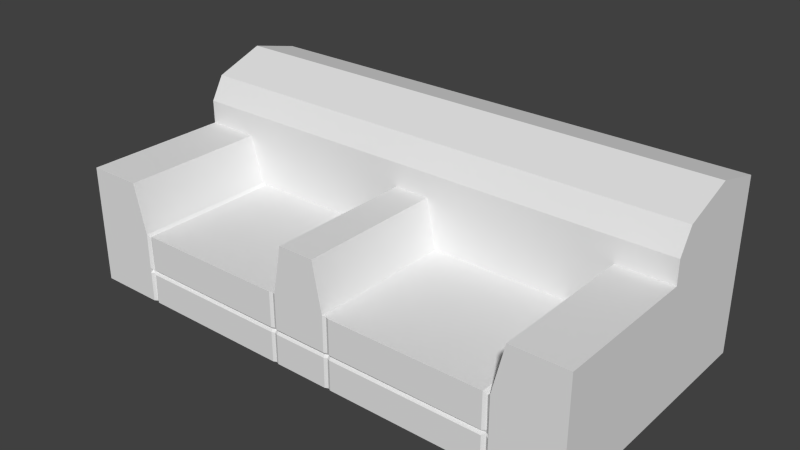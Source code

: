 # Source: sofa2.blend  (saved by Blender 2.76.0; exported with 4.5.12 LTS)
import bpy
from mathutils import Matrix  # noqa: F401  (used for matrix-valued properties, if any)

bpy.ops.wm.read_factory_settings(use_empty=True)
scene = bpy.context.scene
scene.name = 'Scene'

# ---- collections
col_collection_1 = bpy.data.collections.new('Collection 1'); scene.collection.children.link(col_collection_1)

# ---- materials (node trees are filled in below, after node groups)
mat_sofa = bpy.data.materials.new('Sofa')
mat_sofa.alpha_threshold = 0.0
mat_sofa.use_transparent_shadow = False
mat_sofa.roughness = 0.5

# ---- material node trees

# ---- world
world_world = bpy.data.worlds.new('World'); scene.world = world_world
world_world.color = (0.05088, 0.05088, 0.05088)
world_world.use_sun_shadow = False
world_world.sun_shadow_jitter_overblur = 0.0
world_world.cycles.sampling_method = 'MANUAL'
world_world.cycles.sample_map_resolution = 256

# ---- meshes
me_cube_001 = bpy.data.meshes.new('Cube.001')
me_cube_001.from_pydata([(0.3289, -0.0397, -1.0), (0.3289, -1.81, -1.0), (3.128, 0.1236, 1.0), (3.128, -1.81, -1.0), (3.128, -1.81, 0.4305), (3.128, 1.348, -1.0), (3.128, 1.348, 1.062), (3.128, -0.0397, -1.0), (3.128, -0.0397, 0.4305), (2.334, 1.348, 1.062), (2.334, -1.81, -1.0), (2.334, 1.348, -1.0), (2.334, -1.81, -0.1567), (0.3289, 1.348, 1.062), (2.474, -0.0397, 0.4305), (2.334, -0.0397, -1.0), (0.3289, -0.0397, -0.1567), (2.334, -0.0397, -0.1567), (0.3289, 0.1236, 1.0), (0.2143, -0.0397, 0.4305), (0.3289, 1.348, -1.0), (2.334, 0.1236, 1.0), (0.3289, -1.81, -0.1567), (2.474, -1.81, 0.4305), (0.2143, -1.81, 0.4305), (3.128, 0.7356, 1.22), (0.3289, 0.7356, 1.22), (2.334, 0.7356, 1.22), (0.3289, 0.6539, -1.0), (3.128, 0.6539, -1.0), (2.334, 0.6539, -1.0), (0.3289, -1.81, -0.5783), (2.334, -1.81, -0.5783), (0.3289, -1.81, -0.6386), (2.334, -1.81, -0.6386), (0.3289, -1.788, -0.6085), (2.334, -1.775, -0.6085), (2.254, 1.348, 1.062), (2.254, -1.81, -1.0), (2.254, -0.0397, -1.0), (2.384, -0.0397, 0.4305), (2.254, -0.0397, -0.1567), (2.254, -1.81, -0.1567), (2.254, 1.348, -1.0), (2.254, 0.1236, 1.0), (2.254, 0.7356, 1.22), (2.254, 0.6539, -1.0), (2.254, -1.81, -0.5783), (2.254, -1.81, -0.6386), (2.254, -1.775, -0.6085), (2.294, 1.348, 1.062), (2.294, -1.785, -1.0), (2.294, -0.0397, -1.0), (2.294, -1.78, -0.5783), (2.294, -1.78, -0.6386), (2.294, -1.78, -0.6085), (2.429, -0.0397, 0.4305), (2.294, -0.0397, -0.1957), (2.294, -1.785, -0.1957), (2.294, 1.348, -1.0), (2.294, 0.1236, 1.0), (2.294, 0.7356, 1.22), (2.294, 0.6539, -1.0), (0.2999, -0.0397, 0.4305), (0.405, -0.0397, -0.1567), (0.405, -1.81, -0.1567), (0.405, 1.348, -1.0), (0.405, 0.1236, 1.0), (0.405, 0.7356, 1.22), (0.405, 0.6539, -1.0), (0.405, 1.348, 1.062), (0.405, -1.81, -1.0), (0.405, -0.0397, -1.0), (0.405, -1.81, -0.5783), (0.405, -1.81, -0.6386), (0.405, -1.787, -0.6085), (0.2571, -0.0397, 0.4305), (0.367, -0.0397, -0.1567), (0.367, -1.793, -0.1567), (0.367, 1.348, -1.0), (0.367, 0.1236, 1.0), (0.367, 0.7356, 1.22), (0.367, 0.6539, -1.0), (0.367, 1.348, 1.062), (0.367, -1.793, -1.0), (0.367, -0.0397, -1.0), (0.367, -1.793, -0.5783), (0.367, -1.793, -0.6386), (0.367, -1.771, -0.6085), (0.2716, -0.04065, 0.7153), (3.128, -0.04065, 0.7153), (2.404, -0.04065, 0.7153), (2.319, -0.04065, 0.7153), (2.362, -0.04065, 0.7153), (0.3524, -0.04065, 0.7153), (0.312, -0.04065, 0.7153), (-0.3289, -0.0397, -1.0), (0.0, 0.1236, 1.0), (-0.3289, -1.81, -1.0), (-3.128, 0.1236, 1.0), (-3.128, -1.81, -1.0), (-3.128, -1.81, 0.4305), (-3.128, 1.348, -1.0), (-3.128, 1.348, 1.062), (0.0, 1.348, 1.062), (0.0, 1.348, -1.0), (0.0, -1.81, -0.1567), (0.0, -1.81, -1.0), (-3.128, -0.0397, -1.0), (-3.128, -0.0397, 0.4305), (0.0, -0.0397, 0.4305), (0.0, -0.0397, -1.0), (-2.334, 1.348, 1.062), (-2.334, -1.81, -1.0), (-2.334, 1.348, -1.0), (-2.334, -1.81, -0.1567), (-0.3289, 1.348, 1.062), (-2.474, -0.0397, 0.4305), (-2.334, -0.0397, -1.0), (-0.3289, -0.0397, -0.1567), (-2.334, -0.0397, -0.1567), (-0.3289, 0.1236, 1.0), (-0.2143, -0.0397, 0.4305), (-0.3289, 1.348, -1.0), (-2.334, 0.1236, 1.0), (-0.3289, -1.81, -0.1567), (-2.474, -1.81, 0.4305), (0.0, -1.81, 0.4305), (-0.2143, -1.81, 0.4305), (0.0, 0.7356, 1.22), (-3.128, 0.7356, 1.22), (-0.3289, 0.7356, 1.22), (-2.334, 0.7356, 1.22), (-0.3289, 0.6539, -1.0), (-3.128, 0.6539, -1.0), (0.0, 0.6539, -1.0), (-2.334, 0.6539, -1.0), (-0.3289, -1.81, -0.5783), (0.0, -1.81, -0.5783), (-2.334, -1.81, -0.5783), (-0.3289, -1.81, -0.6386), (0.0, -1.81, -0.6386), (-2.334, -1.81, -0.6386), (-0.3289, -1.788, -0.6085), (0.0, -1.788, -0.6085), (-2.334, -1.775, -0.6085), (-2.254, 1.348, 1.062), (-2.254, -1.81, -1.0), (-2.254, -0.0397, -1.0), (-2.384, -0.0397, 0.4305), (-2.254, -0.0397, -0.1567), (-2.254, -1.81, -0.1567), (-2.254, 1.348, -1.0), (-2.254, 0.1236, 1.0), (-2.254, 0.7356, 1.22), (-2.254, 0.6539, -1.0), (-2.254, -1.81, -0.5783), (-2.254, -1.81, -0.6386), (-2.254, -1.775, -0.6085), (-2.294, 1.348, 1.062), (-2.294, -1.785, -1.0), (-2.294, -0.0397, -1.0), (-2.294, -1.78, -0.5783), (-2.294, -1.78, -0.6386), (-2.294, -1.78, -0.6085), (-2.429, -0.0397, 0.4305), (-2.294, -0.0397, -0.1957), (-2.294, -1.785, -0.1957), (-2.294, 1.348, -1.0), (-2.294, 0.1236, 1.0), (-2.294, 0.7356, 1.22), (-2.294, 0.6539, -1.0), (-0.2999, -0.0397, 0.4305), (-0.405, -0.0397, -0.1567), (-0.405, -1.81, -0.1567), (-0.405, 1.348, -1.0), (-0.405, 0.1236, 1.0), (-0.405, 0.7356, 1.22), (-0.405, 0.6539, -1.0), (-0.405, 1.348, 1.062), (-0.405, -1.81, -1.0), (-0.405, -0.0397, -1.0), (-0.405, -1.81, -0.5783), (-0.405, -1.81, -0.6386), (-0.405, -1.787, -0.6085), (-0.2571, -0.0397, 0.4305), (-0.367, -0.0397, -0.1567), (-0.367, -1.793, -0.1567), (-0.367, 1.348, -1.0), (-0.367, 0.1236, 1.0), (-0.367, 0.7356, 1.22), (-0.367, 0.6539, -1.0), (-0.367, 1.348, 1.062), (-0.367, -1.793, -1.0), (-0.367, -0.0397, -1.0), (-0.367, -1.793, -0.5783), (-0.367, -1.793, -0.6386), (-0.367, -1.771, -0.6085), (-0.2716, -0.04065, 0.7153), (-3.128, -0.04065, 0.7153), (0.0, -0.04065, 0.7153), (-2.404, -0.04065, 0.7153), (-2.319, -0.04065, 0.7153), (-2.362, -0.04065, 0.7153), (-0.3524, -0.04065, 0.7153), (-0.312, -0.04065, 0.7153)], [], [(87, 33, 1), (87, 1, 84), (62, 30, 15), (62, 15, 52), (30, 11, 5), (30, 5, 29), (26, 13, 104), (26, 104, 129), (33, 141, 107), (33, 107, 1), (89, 18, 97), (89, 97, 200), (22, 16, 19), (22, 19, 24), (8, 4, 3), (8, 3, 7), (0, 111, 135), (0, 135, 28), (10, 15, 7), (10, 7, 3), (78, 77, 16), (78, 16, 22), (50, 9, 11), (50, 11, 59), (14, 23, 4), (14, 4, 8), (77, 76, 19), (77, 19, 16), (90, 2, 21), (90, 21, 91), (104, 13, 20), (104, 20, 105), (29, 5, 6), (29, 6, 25), (3, 4, 23), (23, 12, 32), (32, 36, 34), (34, 10, 3), (3, 23, 32), (32, 34, 3), (23, 14, 17), (23, 17, 12), (51, 52, 15), (51, 15, 10), (0, 1, 107), (0, 107, 111), (24, 19, 110), (24, 110, 127), (106, 22, 24), (106, 24, 127), (81, 83, 13), (81, 13, 26), (9, 6, 5), (9, 5, 11), (95, 80, 18), (95, 18, 89), (25, 6, 9), (25, 9, 27), (2, 25, 27), (2, 27, 21), (80, 81, 26), (80, 26, 18), (18, 26, 129), (18, 129, 97), (105, 20, 28), (105, 28, 135), (15, 30, 29), (15, 29, 7), (59, 11, 30), (59, 30, 62), (8, 7, 29), (29, 25, 2), (2, 90, 8), (29, 2, 8), (22, 106, 138), (22, 138, 31), (78, 22, 31), (78, 31, 86), (35, 144, 141), (35, 141, 33), (88, 35, 33), (88, 33, 87), (86, 31, 35), (86, 35, 88), (31, 138, 144), (31, 144, 35), (53, 47, 49), (53, 49, 55), (55, 49, 48), (55, 48, 54), (58, 42, 47), (58, 47, 53), (66, 43, 46), (66, 46, 69), (60, 61, 45), (60, 45, 44), (93, 60, 44), (93, 44, 92), (61, 50, 37), (61, 37, 45), (71, 72, 39), (71, 39, 38), (57, 56, 40), (57, 40, 41), (70, 37, 43), (70, 43, 66), (58, 57, 41), (58, 41, 42), (69, 46, 39), (69, 39, 72), (54, 48, 38), (54, 38, 51), (34, 54, 51), (34, 51, 10), (12, 17, 57), (12, 57, 58), (17, 14, 56), (17, 56, 57), (27, 9, 50), (27, 50, 61), (91, 21, 60), (91, 60, 93), (21, 27, 61), (21, 61, 60), (12, 58, 53), (12, 53, 32), (36, 55, 54), (36, 54, 34), (32, 53, 55), (32, 55, 36), (43, 59, 62), (43, 62, 46), (38, 39, 52), (38, 52, 51), (37, 50, 59), (37, 59, 43), (46, 62, 52), (46, 52, 39), (82, 69, 72), (82, 72, 85), (83, 70, 66), (83, 66, 79), (84, 85, 72), (84, 72, 71), (79, 66, 69), (79, 69, 82), (47, 73, 75), (47, 75, 49), (49, 75, 74), (49, 74, 48), (42, 65, 73), (42, 73, 47), (44, 45, 68), (44, 68, 67), (92, 44, 67), (92, 67, 94), (45, 37, 70), (45, 70, 68), (41, 40, 63), (41, 63, 64), (42, 41, 64), (42, 64, 65), (48, 74, 71), (48, 71, 38), (20, 79, 82), (20, 82, 28), (1, 0, 85), (1, 85, 84), (13, 83, 79), (13, 79, 20), (85, 0, 28), (85, 28, 82), (73, 86, 88), (73, 88, 75), (75, 88, 87), (75, 87, 74), (65, 78, 86), (65, 86, 73), (67, 68, 81), (67, 81, 80), (94, 67, 80), (94, 80, 95), (68, 70, 83), (68, 83, 81), (64, 63, 76), (64, 76, 77), (65, 64, 77), (65, 77, 78), (74, 87, 84), (74, 84, 71), (63, 94, 95), (63, 95, 76), (40, 92, 94), (40, 94, 63), (14, 91, 93), (14, 93, 56), (56, 93, 92), (56, 92, 40), (76, 95, 89), (76, 89, 19), (8, 90, 91), (8, 91, 14), (19, 89, 200), (19, 200, 110), (196, 193, 98), (196, 98, 140), (171, 161, 118), (171, 118, 136), (136, 134, 102), (136, 102, 114), (131, 129, 104), (131, 104, 116), (140, 98, 107), (140, 107, 141), (198, 200, 97), (198, 97, 121), (125, 128, 122), (125, 122, 119), (109, 108, 100), (109, 100, 101), (135, 111, 96), (135, 96, 133), (113, 100, 108), (113, 108, 118), (187, 125, 119), (187, 119, 186), (159, 168, 114), (159, 114, 112), (117, 109, 101), (117, 101, 126), (186, 119, 122), (186, 122, 185), (199, 201, 124), (199, 124, 99), (104, 105, 123), (104, 123, 116), (134, 130, 103), (134, 103, 102), (126, 101, 100), (100, 113, 142), (142, 145, 139), (139, 115, 126), (126, 100, 142), (142, 139, 126), (126, 115, 120), (126, 120, 117), (160, 113, 118), (160, 118, 161), (107, 98, 96), (107, 96, 111), (128, 127, 110), (128, 110, 122), (106, 127, 128), (106, 128, 125), (190, 131, 116), (190, 116, 192), (112, 114, 102), (112, 102, 103), (205, 198, 121), (205, 121, 189), (130, 132, 112), (130, 112, 103), (99, 124, 132), (99, 132, 130), (189, 121, 131), (189, 131, 190), (121, 97, 129), (121, 129, 131), (105, 135, 133), (105, 133, 123), (118, 108, 134), (118, 134, 136), (168, 171, 136), (168, 136, 114), (134, 108, 109), (109, 199, 99), (99, 130, 134), (109, 99, 134), (125, 137, 138), (125, 138, 106), (187, 195, 137), (187, 137, 125), (143, 140, 141), (143, 141, 144), (197, 196, 140), (197, 140, 143), (195, 197, 143), (195, 143, 137), (137, 143, 144), (137, 144, 138), (162, 164, 158), (162, 158, 156), (164, 163, 157), (164, 157, 158), (167, 162, 156), (167, 156, 151), (175, 178, 155), (175, 155, 152), (169, 153, 154), (169, 154, 170), (203, 202, 153), (203, 153, 169), (170, 154, 146), (170, 146, 159), (180, 147, 148), (180, 148, 181), (166, 150, 149), (166, 149, 165), (179, 175, 152), (179, 152, 146), (167, 151, 150), (167, 150, 166), (178, 181, 148), (178, 148, 155), (163, 160, 147), (163, 147, 157), (142, 113, 160), (142, 160, 163), (115, 167, 166), (115, 166, 120), (120, 166, 165), (120, 165, 117), (132, 170, 159), (132, 159, 112), (201, 203, 169), (201, 169, 124), (124, 169, 170), (124, 170, 132), (115, 139, 162), (115, 162, 167), (145, 142, 163), (145, 163, 164), (139, 145, 164), (139, 164, 162), (152, 155, 171), (152, 171, 168), (147, 160, 161), (147, 161, 148), (146, 152, 168), (146, 168, 159), (155, 148, 161), (155, 161, 171), (191, 194, 181), (191, 181, 178), (192, 188, 175), (192, 175, 179), (193, 180, 181), (193, 181, 194), (188, 191, 178), (188, 178, 175), (156, 158, 184), (156, 184, 182), (158, 157, 183), (158, 183, 184), (151, 156, 182), (151, 182, 174), (153, 176, 177), (153, 177, 154), (202, 204, 176), (202, 176, 153), (154, 177, 179), (154, 179, 146), (150, 173, 172), (150, 172, 149), (151, 174, 173), (151, 173, 150), (157, 147, 180), (157, 180, 183), (123, 133, 191), (123, 191, 188), (98, 193, 194), (98, 194, 96), (116, 123, 188), (116, 188, 192), (133, 96, 194), (133, 194, 191), (182, 184, 197), (182, 197, 195), (184, 183, 196), (184, 196, 197), (174, 182, 195), (174, 195, 187), (176, 189, 190), (176, 190, 177), (204, 205, 189), (204, 189, 176), (177, 190, 192), (177, 192, 179), (173, 186, 185), (173, 185, 172), (174, 187, 186), (174, 186, 173), (183, 180, 193), (183, 193, 196), (172, 185, 205), (172, 205, 204), (149, 172, 204), (149, 204, 202), (117, 165, 203), (117, 203, 201), (165, 149, 202), (165, 202, 203), (185, 122, 198), (185, 198, 205), (109, 117, 201), (109, 201, 199), (122, 110, 200), (122, 200, 198)])
me_cube_001.materials.append(mat_sofa)
me_cube_001.use_remesh_preserve_volume = False
me_cube_001.use_remesh_preserve_attributes = False
me_cube_001.use_mirror_vertex_groups = False
me_cube_001.update()

# ---- objects
ob_cube_001 = bpy.data.objects.new('Cube.001', me_cube_001)

# ---- transforms, parenting, visibility, modifiers, constraints
ob_cube_001.location = (0.0, 0.0, 0.0)
ob_cube_001.lineart.crease_threshold = 0.0

# ---- collection membership
col_collection_1.objects.link(ob_cube_001)

# ---- scene / render settings (as saved in the file)
scene.frame_start = 1; scene.frame_end = 250; scene.frame_set(1)
scene.render.engine = 'BLENDER_EEVEE_NEXT'
scene.render.resolution_percentage = 50
scene.render.dither_intensity = 0.0
scene.cycles.use_denoising = False
scene.cycles.samples = 10
scene.cycles.sampling_pattern = 'TABULATED_SOBOL'
scene.cycles.light_sampling_threshold = 0.0
scene.cycles.use_adaptive_sampling = False
scene.cycles.use_light_tree = False
scene.cycles.blur_glossy = 0.0
scene.cycles.pixel_filter_type = 'GAUSSIAN'
scene.cycles.sample_clamp_indirect = 0.0
scene.view_settings.view_transform = 'Standard'
bpy.context.view_layer.update()

# ---- added for rendering (the .blend has no active camera and no usable light): camera, sun
cam_auto = bpy.data.cameras.new('AutoCamera')
cam_auto.lens = 50.0
cam_auto.sensor_width = 36.0
cam_auto.clip_end = 1000.0
ob_auto_camera = bpy.data.objects.new('AutoCamera', cam_auto)
scene.collection.objects.link(ob_auto_camera)
ob_auto_camera.location = (6.80167, -8.39306, 5.55137)
ob_auto_camera.rotation_euler = (1.09748, -7.21219e-08, 0.694738)
scene.camera = ob_auto_camera
light_auto_sun = bpy.data.lights.new('AutoSun', 'SUN')
light_auto_sun.energy = 3.0
light_auto_sun.angle = 0.0523599
ob_auto_sun = bpy.data.objects.new('AutoSun', light_auto_sun)
scene.collection.objects.link(ob_auto_sun)
ob_auto_sun.rotation_euler = (0.872665, 0.174533, 0.523599)
bpy.context.view_layer.update()

